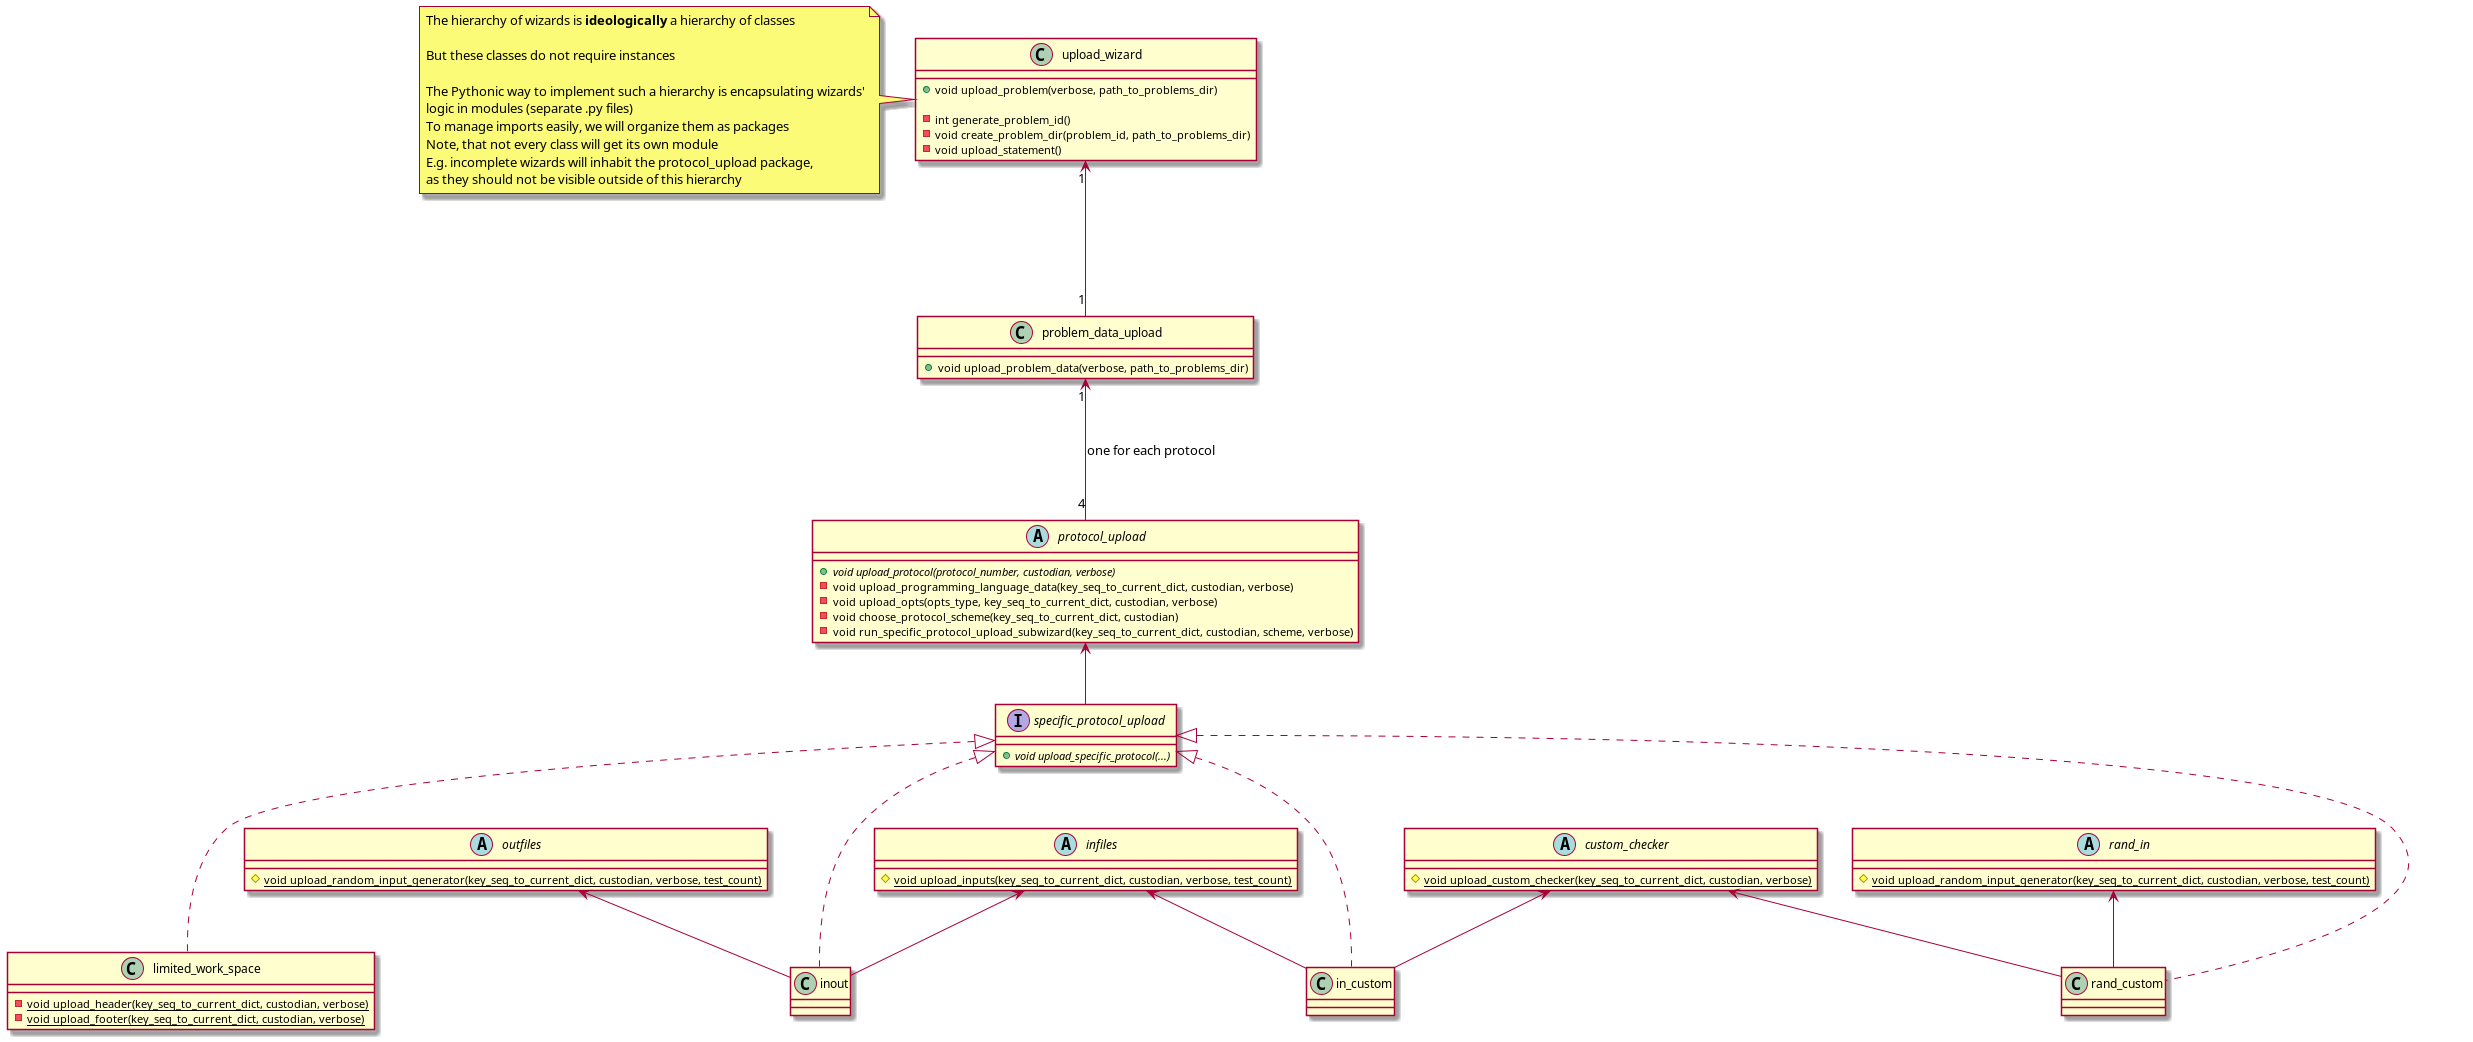

The diagram above was rendered by PlantUML. Its source (embedded in the PNG):
@startuml
'https://plantuml.com/class-diagram

' ========================== GENERAL =========================

class upload_wizard {
    +void upload_problem(verbose, path_to_problems_dir)

    -int generate_problem_id()
    -void create_problem_dir(problem_id, path_to_problems_dir)
    -void upload_statement()
}

note left of upload_wizard
The hierarchy of wizards is **ideologically** a hierarchy of classes

But these classes do not require instances

The Pythonic way to implement such a hierarchy is encapsulating wizards'
logic in modules (separate .py files)
To manage imports easily, we will organize them as packages
Note, that not every class will get its own module
E.g. incomplete wizards will inhabit the protocol_upload package,
as they should not be visible outside of this hierarchy
end note

class problem_data_upload {
    +void upload_problem_data(verbose, path_to_problems_dir)
}
upload_wizard "1" <--- "1" problem_data_upload

' ========================== PROTOCOLS =========================

abstract class protocol_upload {
    +{abstract} void upload_protocol(protocol_number, custodian, verbose)
    -void upload_programming_language_data(key_seq_to_current_dict, custodian, verbose)
    -void upload_opts(opts_type, key_seq_to_current_dict, custodian, verbose)
    -void choose_protocol_scheme(key_seq_to_current_dict, custodian)
    -void run_specific_protocol_upload_subwizard(key_seq_to_current_dict, custodian, scheme, verbose)
}
problem_data_upload "1" <--- "4" protocol_upload : one for each protocol

' ========================== INCOMPLETE WIZARDS =========================

abstract class infiles {
    #{static} void upload_inputs(key_seq_to_current_dict, custodian, verbose, test_count)
}

abstract class outfiles {
    #{static} void upload_random_input_generator(key_seq_to_current_dict, custodian, verbose, test_count)
}

abstract class custom_checker {
    #{static} void upload_custom_checker(key_seq_to_current_dict, custodian, verbose)
}

abstract class rand_in {
    #{static} void upload_random_input_generator(key_seq_to_current_dict, custodian, verbose, test_count)
}


' ========================== COMPLETE WIZARDS =========================

interface specific_protocol_upload {
    +{abstract} void upload_specific_protocol(...)
}
protocol_upload <-- specific_protocol_upload

class inout
infiles <-- inout
outfiles <-- inout
specific_protocol_upload <|... inout

class in_custom
infiles <-- in_custom
custom_checker <-- in_custom
specific_protocol_upload <|... in_custom

class rand_custom
rand_in <-- rand_custom
custom_checker <-- rand_custom
specific_protocol_upload <|... rand_custom

class limited_work_space {
    -{static} void upload_header(key_seq_to_current_dict, custodian, verbose)
    -{static} void upload_footer(key_seq_to_current_dict, custodian, verbose)
}
specific_protocol_upload <|... limited_work_space

@enduml